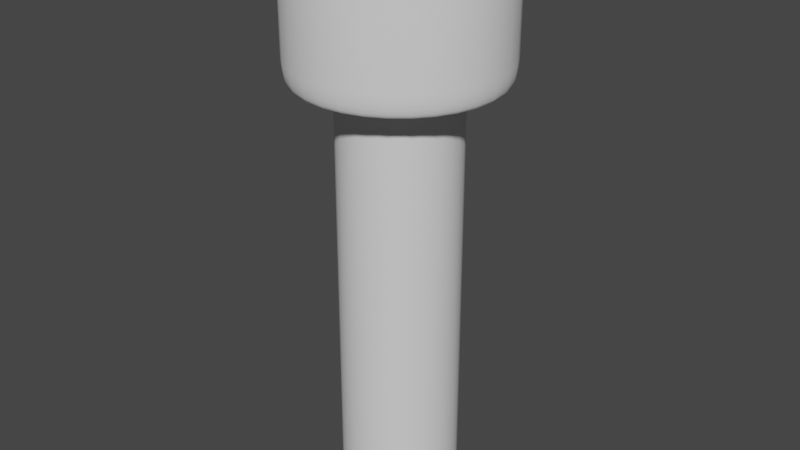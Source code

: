 # Source: Handheld_Electric_Fan.blend  (saved by Blender 3.2.14; exported with 4.5.12 LTS)
import bpy
from mathutils import Matrix  # noqa: F401  (used for matrix-valued properties, if any)

bpy.ops.wm.read_factory_settings(use_empty=True)
scene = bpy.context.scene
scene.name = 'Scene'

# ---- collections
col_collection = bpy.data.collections.new('Collection'); scene.collection.children.link(col_collection)

# ---- world
world_world = bpy.data.worlds.new('World'); scene.world = world_world
world_world.use_nodes = True; world_world.node_tree.nodes.clear()
_N = world_world.node_tree.nodes; _L = world_world.node_tree.links
n0 = _N.new('ShaderNodeOutputWorld'); n0.name = 'World Output'; n0.location = (300, 300)
n1 = _N.new('ShaderNodeBackground'); n1.name = 'Background'; n1.location = (10, 300)
n1.inputs[0].default_value = (0.05088, 0.05088, 0.05088, 1.0)
_L.new(n1.outputs[0], n0.inputs[0])
n0.is_active_output = True
world_world.color = (0.05088, 0.05088, 0.05088)
world_world.use_sun_shadow = False
world_world.sun_shadow_jitter_overblur = 0.0

# ---- meshes
me_cylinder = bpy.data.meshes.new('Cylinder')
me_cylinder.from_pydata([(0.0, 1.0, -1.0), (-6.042e-09, 1.411, 1.0), (0.1951, 0.9808, -1.0), (0.2752, 1.383, 1.0), (0.3827, 0.9239, -1.0), (0.5398, 1.303, 1.0), (0.5556, 0.8315, -1.0), (0.7837, 1.173, 1.0), (0.7071, 0.7071, -1.0), (0.9974, 0.9974, 1.0), (0.8315, 0.5556, -1.0), (1.173, 0.7837, 1.0), (0.9239, 0.3827, -1.0), (1.303, 0.5398, 1.0), (0.9808, 0.1951, -1.0), (1.383, 0.2752, 1.0), (1.0, -4.371e-08, -1.0), (1.411, -5.108e-08, 1.0), (0.9808, -0.1951, -1.0), (1.383, -0.2752, 1.0), (0.9239, -0.3827, -1.0), (1.303, -0.5398, 1.0), (0.8315, -0.5556, -1.0), (1.173, -0.7837, 1.0), (0.7071, -0.7071, -1.0), (0.9974, -0.9974, 1.0), (0.5556, -0.8315, -1.0), (0.7837, -1.173, 1.0), (0.3827, -0.9239, -1.0), (0.5398, -1.303, 1.0), (0.1951, -0.9808, -1.0), (0.2752, -1.383, 1.0), (-8.742e-08, -1.0, -1.0), (-1.294e-07, -1.411, 1.0), (-0.1951, -0.9808, -1.0), (-0.2752, -1.383, 1.0), (-0.3827, -0.9239, -1.0), (-0.5398, -1.303, 1.0), (-0.5556, -0.8315, -1.0), (-0.7837, -1.173, 1.0), (-0.7071, -0.7071, -1.0), (-0.9974, -0.9974, 1.0), (-0.8315, -0.5556, -1.0), (-1.173, -0.7837, 1.0), (-0.9239, -0.3827, -1.0), (-1.303, -0.5398, 1.0), (-0.9808, -0.1951, -1.0), (-1.383, -0.2752, 1.0), (-1.0, 1.192e-08, -1.0), (-1.411, 2.74e-08, 1.0), (-0.9808, 0.1951, -1.0), (-1.383, 0.2752, 1.0), (-0.9239, 0.3827, -1.0), (-1.303, 0.5398, 1.0), (-0.8315, 0.5556, -1.0), (-1.173, 0.7837, 1.0), (-0.7071, 0.7071, -1.0), (-0.9974, 0.9974, 1.0), (-0.5556, 0.8315, -1.0), (-0.7837, 1.173, 1.0), (-0.3827, 0.9239, -1.0), (-0.5398, 1.303, 1.0), (-0.1951, 0.9808, -1.0), (-0.2752, 1.383, 1.0), (0.0, 1.0, 0.945), (0.1951, 0.9808, 0.945), (0.3827, 0.9239, 0.945), (0.5556, 0.8315, 0.945), (0.7071, 0.7071, 0.945), (0.8315, 0.5556, 0.945), (0.9239, 0.3827, 0.945), (0.9808, 0.1951, 0.945), (1.0, -4.371e-08, 0.945), (0.9808, -0.1951, 0.945), (0.9239, -0.3827, 0.945), (0.8315, -0.5556, 0.945), (0.7071, -0.7071, 0.945), (0.5556, -0.8315, 0.945), (0.3827, -0.9239, 0.945), (0.1951, -0.9808, 0.945), (-8.742e-08, -1.0, 0.945), (-0.1951, -0.9808, 0.945), (-0.3827, -0.9239, 0.945), (-0.5556, -0.8315, 0.945), (-0.7071, -0.7071, 0.945), (-0.8315, -0.5556, 0.945), (-0.9239, -0.3827, 0.945), (-0.9808, -0.1951, 0.945), (-1.0, 1.192e-08, 0.945), (-0.9808, 0.1951, 0.945), (-0.9239, 0.3827, 0.945), (-0.8315, 0.5556, 0.945), (-0.7071, 0.7071, 0.945), (-0.5556, 0.8315, 0.945), (-0.3827, 0.9239, 0.945), (-0.1951, 0.9808, 0.945), (-1.127e-07, 1.749, 1.0), (0.3411, 1.715, 1.0), (0.6691, 1.615, 1.0), (0.9714, 1.454, 1.0), (1.236, 1.236, 1.0), (1.454, 0.9714, 1.0), (1.615, 0.6691, 1.0), (1.715, 0.3411, 1.0), (1.749, -1.091e-07, 1.0), (1.715, -0.3411, 1.0), (1.615, -0.6691, 1.0), (1.454, -0.9714, 1.0), (1.236, -1.236, 1.0), (0.9714, -1.454, 1.0), (0.6691, -1.615, 1.0), (0.3411, -1.715, 1.0), (-3.189e-07, -1.749, 1.0), (-0.3411, -1.715, 1.0), (-0.6691, -1.615, 1.0), (-0.9714, -1.454, 1.0), (-1.236, -1.236, 1.0), (-1.454, -0.9714, 1.0), (-1.615, -0.6691, 1.0), (-1.715, -0.3411, 1.0), (-1.749, -6.038e-09, 1.0), (-1.715, 0.3411, 1.0), (-1.615, 0.6691, 1.0), (-1.454, 0.9714, 1.0), (-1.236, 1.236, 1.0), (-0.9714, 1.454, 1.0), (-0.6691, 1.615, 1.0), (-0.3411, 1.715, 1.0), (-1.127e-07, 1.749, 1.648), (0.3411, 1.715, 1.648), (0.6691, 1.615, 1.648), (0.9714, 1.454, 1.648), (1.236, 1.236, 1.648), (1.454, 0.9714, 1.648), (1.615, 0.6691, 1.648), (1.715, 0.3411, 1.648), (1.749, -1.091e-07, 1.648), (1.715, -0.3411, 1.648), (1.615, -0.6691, 1.648), (1.454, -0.9714, 1.648), (1.236, -1.236, 1.648), (0.9714, -1.454, 1.648), (0.6691, -1.615, 1.648), (0.3411, -1.715, 1.648), (-3.189e-07, -1.749, 1.648), (-0.3411, -1.715, 1.648), (-0.6691, -1.615, 1.648), (-0.9714, -1.454, 1.648), (-1.236, -1.236, 1.648), (-1.454, -0.9714, 1.648), (-1.615, -0.6691, 1.648), (-1.715, -0.3411, 1.648), (-1.749, -6.038e-09, 1.648), (-1.715, 0.3411, 1.648), (-1.615, 0.6691, 1.648), (-1.454, 0.9714, 1.648), (-1.236, 1.236, 1.648), (-0.9714, 1.454, 1.648), (-0.6691, 1.615, 1.648), (-0.3411, 1.715, 1.648), (-2.401e-07, 0.6312, 1.495), (0.1231, 0.6191, 1.495), (0.2416, 0.5832, 1.495), (0.3507, 0.5248, 1.495), (0.4463, 0.4463, 1.495), (0.5248, 0.3507, 1.495), (0.5832, 0.2416, 1.495), (0.6191, 0.1231, 1.495), (0.6312, -9.727e-08, 1.495), (0.6191, -0.1231, 1.495), (0.5832, -0.2416, 1.495), (0.5248, -0.3507, 1.495), (0.4463, -0.4463, 1.495), (0.3507, -0.5248, 1.495), (0.2416, -0.5832, 1.495), (0.1231, -0.6191, 1.495), (-3.18e-07, -0.6312, 1.495), (-0.1231, -0.6191, 1.495), (-0.2416, -0.5832, 1.495), (-0.3507, -0.5248, 1.495), (-0.4463, -0.4463, 1.495), (-0.5248, -0.3507, 1.495), (-0.5832, -0.2416, 1.495), (-0.6191, -0.1231, 1.495), (-0.6312, -5.799e-08, 1.495), (-0.6191, 0.1231, 1.495), (-0.5832, 0.2416, 1.495), (-0.5248, 0.3507, 1.495), (-0.4463, 0.4463, 1.495), (-0.3507, 0.5248, 1.495), (-0.2416, 0.5832, 1.495), (-0.1231, 0.6191, 1.495), (0.2463, 1.238, 1.495), (-2.429e-07, 1.263, 1.495), (0.4832, 1.167, 1.495), (0.7015, 1.05, 1.495), (0.8929, 0.8929, 1.495), (1.05, 0.7015, 1.495), (1.167, 0.4832, 1.495), (1.238, 0.2463, 1.495), (1.263, -1.101e-07, 1.495), (1.238, -0.2463, 1.495), (1.167, -0.4832, 1.495), (1.05, -0.7015, 1.495), (0.8929, -0.8929, 1.495), (0.7015, -1.05, 1.495), (0.4832, -1.167, 1.495), (0.2463, -1.238, 1.495), (-3.918e-07, -1.263, 1.495), (-0.2463, -1.238, 1.495), (-0.4832, -1.167, 1.495), (-0.7015, -1.05, 1.495), (-0.8929, -0.8929, 1.495), (-1.05, -0.7015, 1.495), (-1.167, -0.4832, 1.495), (-1.238, -0.2463, 1.495), (-1.263, -3.566e-08, 1.495), (-1.238, 0.2463, 1.495), (-1.167, 0.4832, 1.495), (-1.05, 0.7015, 1.495), (-0.8929, 0.8929, 1.495), (-0.7015, 1.05, 1.495), (-0.4832, 1.167, 1.495), (-0.2463, 1.238, 1.495)], [], [(64, 1, 3, 65), (65, 3, 5, 66), (66, 5, 7, 67), (67, 7, 9, 68), (68, 9, 11, 69), (69, 11, 13, 70), (70, 13, 15, 71), (71, 15, 17, 72), (72, 17, 19, 73), (73, 19, 21, 74), (74, 21, 23, 75), (75, 23, 25, 76), (76, 25, 27, 77), (77, 27, 29, 78), (78, 29, 31, 79), (79, 31, 33, 80), (80, 33, 35, 81), (81, 35, 37, 82), (82, 37, 39, 83), (83, 39, 41, 84), (84, 41, 43, 85), (85, 43, 45, 86), (86, 45, 47, 87), (87, 47, 49, 88), (88, 49, 51, 89), (89, 51, 53, 90), (90, 53, 55, 91), (91, 55, 57, 92), (92, 57, 59, 93), (93, 59, 61, 94), (62, 95, 64, 0), (94, 61, 63, 95), (95, 63, 1, 64), (0, 2, 4, 6, 8, 10, 12, 14, 16, 18, 20, 22, 24, 26, 28, 30, 32, 34, 36, 38, 40, 42, 44, 46, 48, 50, 52, 54, 56, 58, 60, 62), (60, 94, 95, 62), (58, 93, 94, 60), (56, 92, 93, 58), (54, 91, 92, 56), (52, 90, 91, 54), (50, 89, 90, 52), (48, 88, 89, 50), (46, 87, 88, 48), (44, 86, 87, 46), (42, 85, 86, 44), (40, 84, 85, 42), (38, 83, 84, 40), (36, 82, 83, 38), (34, 81, 82, 36), (32, 80, 81, 34), (30, 79, 80, 32), (28, 78, 79, 30), (26, 77, 78, 28), (24, 76, 77, 26), (22, 75, 76, 24), (20, 74, 75, 22), (18, 73, 74, 20), (16, 72, 73, 18), (14, 71, 72, 16), (12, 70, 71, 14), (10, 69, 70, 12), (8, 68, 69, 10), (6, 67, 68, 8), (4, 66, 67, 6), (2, 65, 66, 4), (0, 64, 65, 2), (39, 37, 114, 115), (57, 55, 123, 124), (13, 11, 101, 102), (31, 29, 110, 111), (49, 47, 119, 120), (5, 3, 97, 98), (23, 21, 106, 107), (41, 39, 115, 116), (59, 57, 124, 125), (15, 13, 102, 103), (33, 31, 111, 112), (51, 49, 120, 121), (7, 5, 98, 99), (25, 23, 107, 108), (43, 41, 116, 117), (61, 59, 125, 126), (17, 15, 103, 104), (35, 33, 112, 113), (53, 51, 121, 122), (9, 7, 99, 100), (27, 25, 108, 109), (45, 43, 117, 118), (63, 61, 126, 127), (19, 17, 104, 105), (37, 35, 113, 114), (55, 53, 122, 123), (11, 9, 100, 101), (29, 27, 109, 110), (47, 45, 118, 119), (3, 1, 96, 97), (1, 63, 127, 96), (21, 19, 105, 106), (119, 118, 150, 151), (106, 105, 137, 138), (120, 119, 151, 152), (107, 106, 138, 139), (121, 120, 152, 153), (108, 107, 139, 140), (122, 121, 153, 154), (109, 108, 140, 141), (123, 122, 154, 155), (110, 109, 141, 142), (97, 96, 128, 129), (124, 123, 155, 156), (111, 110, 142, 143), (98, 97, 129, 130), (125, 124, 156, 157), (112, 111, 143, 144), (99, 98, 130, 131), (126, 125, 157, 158), (113, 112, 144, 145), (100, 99, 131, 132), (127, 126, 158, 159), (114, 113, 145, 146), (101, 100, 132, 133), (96, 127, 159, 128), (115, 114, 146, 147), (102, 101, 133, 134), (116, 115, 147, 148), (103, 102, 134, 135), (117, 116, 148, 149), (104, 103, 135, 136), (118, 117, 149, 150), (105, 104, 136, 137), (148, 147, 211, 212), (135, 134, 198, 199), (149, 148, 212, 213), (136, 135, 199, 200), (150, 149, 213, 214), (137, 136, 200, 201), (151, 150, 214, 215), (138, 137, 201, 202), (152, 151, 215, 216), (139, 138, 202, 203), (153, 152, 216, 217), (140, 139, 203, 204), (154, 153, 217, 218), (141, 140, 204, 205), (155, 154, 218, 219), (142, 141, 205, 206), (129, 128, 193, 192), (156, 155, 219, 220), (143, 142, 206, 207), (130, 129, 192, 194), (157, 156, 220, 221), (144, 143, 207, 208), (131, 130, 194, 195), (158, 157, 221, 222), (145, 144, 208, 209), (132, 131, 195, 196), (159, 158, 222, 223), (146, 145, 209, 210), (133, 132, 196, 197), (128, 159, 223, 193), (147, 146, 210, 211), (134, 133, 197, 198), (160, 161, 192, 193), (161, 162, 194, 192), (162, 163, 195, 194), (163, 164, 196, 195), (164, 165, 197, 196), (165, 166, 198, 197), (166, 167, 199, 198), (167, 168, 200, 199), (168, 169, 201, 200), (169, 170, 202, 201), (170, 171, 203, 202), (171, 172, 204, 203), (172, 173, 205, 204), (173, 174, 206, 205), (174, 175, 207, 206), (175, 176, 208, 207), (176, 177, 209, 208), (177, 178, 210, 209), (178, 179, 211, 210), (179, 180, 212, 211), (180, 181, 213, 212), (181, 182, 214, 213), (182, 183, 215, 214), (183, 184, 216, 215), (184, 185, 217, 216), (185, 186, 218, 217), (186, 187, 219, 218), (187, 188, 220, 219), (188, 189, 221, 220), (189, 190, 222, 221), (190, 191, 223, 222), (191, 160, 193, 223)])
me_cylinder.polygons.foreach_set('use_smooth', [True] * 193)
_uv = me_cylinder.uv_layers.new(name='UVMap')
_uv.uv.foreach_set('vector', [1.0, 0.9862, 1.0, 1.0, 0.9688, 1.0, 0.9688, 0.9862, 0.9688, 0.9862, 0.9688, 1.0, 0.9375, 1.0, 0.9375, 0.9862, 0.9375, 0.9862, 0.9375, 1.0, 0.9062, 1.0, 0.9062, 0.9862, 0.9062, 0.9862, 0.9062, 1.0, 0.875, 1.0, 0.875, 0.9862, 0.875, 0.9862, 0.875, 1.0, 0.8438, 1.0, 0.8438, 0.9862, 0.8438, 0.9862, 0.8438, 1.0, 0.8125, 1.0, 0.8125, 0.9862, 0.8125, 0.9862, 0.8125, 1.0, 0.7812, 1.0, 0.7812, 0.9862, 0.7812, 0.9862, 0.7812, 1.0, 0.75, 1.0, 0.75, 0.9862, 0.75, 0.9862, 0.75, 1.0, 0.7188, 1.0, 0.7188, 0.9862, 0.7188, 0.9862, 0.7188, 1.0, 0.6875, 1.0, 0.6875, 0.9862, 0.6875, 0.9862, 0.6875, 1.0, 0.6562, 1.0, 0.6562, 0.9862, 0.6562, 0.9862, 0.6562, 1.0, 0.625, 1.0, 0.625, 0.9862, 0.625, 0.9862, 0.625, 1.0, 0.5938, 1.0, 0.5938, 0.9862, 0.5938, 0.9862, 0.5938, 1.0, 0.5625, 1.0, 0.5625, 0.9862, 0.5625, 0.9862, 0.5625, 1.0, 0.5312, 1.0, 0.5312, 0.9862, 0.5312, 0.9862, 0.5312, 1.0, 0.5, 1.0, 0.5, 0.9862, 0.5, 0.9862, 0.5, 1.0, 0.4688, 1.0, 0.4688, 0.9862, 0.4688, 0.9862, 0.4688, 1.0, 0.4375, 1.0, 0.4375, 0.9862, 0.4375, 0.9862, 0.4375, 1.0, 0.4062, 1.0, 0.4062, 0.9862, 0.4062, 0.9862, 0.4062, 1.0, 0.375, 1.0, 0.375, 0.9862, 0.375, 0.9862, 0.375, 1.0, 0.3438, 1.0, 0.3438, 0.9862, 0.3438, 0.9862, 0.3438, 1.0, 0.3125, 1.0, 0.3125, 0.9862, 0.3125, 0.9862, 0.3125, 1.0, 0.2812, 1.0, 0.2812, 0.9862, 0.2812, 0.9862, 0.2812, 1.0, 0.25, 1.0, 0.25, 0.9862, 0.25, 0.9862, 0.25, 1.0, 0.2188, 1.0, 0.2188, 0.9862, 0.2188, 0.9862, 0.2188, 1.0, 0.1875, 1.0, 0.1875, 0.9862, 0.1875, 0.9862, 0.1875, 1.0, 0.1562, 1.0, 0.1562, 0.9862, 0.1562, 0.9862, 0.1562, 1.0, 0.125, 1.0, 0.125, 0.9862, 0.125, 0.9862, 0.125, 1.0, 0.09375, 1.0, 0.09375, 0.9862, 0.09375, 0.9862, 0.09375, 1.0, 0.0625, 1.0, 0.0625, 0.9862, 0.03125, 0.5, 0.03125, 0.9862, 0.0, 0.9862, 0.0, 0.5, 0.0625, 0.9862, 0.0625, 1.0, 0.03125, 1.0, 0.03125, 0.9862, 0.03125, 0.9862, 0.03125, 1.0, 0.0, 1.0, 0.0, 0.9862, 0.75, 0.49, 0.7968, 0.4854, 0.8418, 0.4717, 0.8833, 0.4496, 0.9197, 0.4197, 0.9496, 0.3833, 0.9717, 0.3418, 0.9854, 0.2968, 0.99, 0.25, 0.9854, 0.2032, 0.9717, 0.1582, 0.9496, 0.1167, 0.9197, 0.08029, 0.8833, 0.05045, 0.8418, 0.02827, 0.7968, 0.01461, 0.75, 0.01, 0.7032, 0.01461, 0.6582, 0.02827, 0.6167, 0.05045, 0.5803, 0.08029, 0.5504, 0.1167, 0.5283, 0.1582, 0.5146, 0.2032, 0.51, 0.25, 0.5146, 0.2968, 0.5283, 0.3418, 0.5504, 0.3833, 0.5803, 0.4197, 0.6167, 0.4496, 0.6582, 0.4717, 0.7032, 0.4854, 0.0625, 0.5, 0.0625, 0.9862, 0.03125, 0.9862, 0.03125, 0.5, 0.09375, 0.5, 0.09375, 0.9862, 0.0625, 0.9862, 0.0625, 0.5, 0.125, 0.5, 0.125, 0.9862, 0.09375, 0.9862, 0.09375, 0.5, 0.1562, 0.5, 0.1562, 0.9862, 0.125, 0.9862, 0.125, 0.5, 0.1875, 0.5, 0.1875, 0.9862, 0.1562, 0.9862, 0.1562, 0.5, 0.2188, 0.5, 0.2188, 0.9862, 0.1875, 0.9862, 0.1875, 0.5, 0.25, 0.5, 0.25, 0.9862, 0.2188, 0.9862, 0.2188, 0.5, 0.2812, 0.5, 0.2812, 0.9862, 0.25, 0.9862, 0.25, 0.5, 0.3125, 0.5, 0.3125, 0.9862, 0.2812, 0.9862, 0.2812, 0.5, 0.3438, 0.5, 0.3438, 0.9862, 0.3125, 0.9862, 0.3125, 0.5, 0.375, 0.5, 0.375, 0.9862, 0.3438, 0.9862, 0.3438, 0.5, 0.4062, 0.5, 0.4062, 0.9862, 0.375, 0.9862, 0.375, 0.5, 0.4375, 0.5, 0.4375, 0.9862, 0.4062, 0.9862, 0.4062, 0.5, 0.4688, 0.5, 0.4688, 0.9862, 0.4375, 0.9862, 0.4375, 0.5, 0.5, 0.5, 0.5, 0.9862, 0.4688, 0.9862, 0.4688, 0.5, 0.5312, 0.5, 0.5312, 0.9862, 0.5, 0.9862, 0.5, 0.5, 0.5625, 0.5, 0.5625, 0.9862, 0.5312, 0.9862, 0.5312, 0.5, 0.5938, 0.5, 0.5938, 0.9862, 0.5625, 0.9862, 0.5625, 0.5, 0.625, 0.5, 0.625, 0.9862, 0.5938, 0.9862, 0.5938, 0.5, 0.6562, 0.5, 0.6562, 0.9862, 0.625, 0.9862, 0.625, 0.5, 0.6875, 0.5, 0.6875, 0.9862, 0.6562, 0.9862, 0.6562, 0.5, 0.7188, 0.5, 0.7188, 0.9862, 0.6875, 0.9862, 0.6875, 0.5, 0.75, 0.5, 0.75, 0.9862, 0.7188, 0.9862, 0.7188, 0.5, 0.7812, 0.5, 0.7812, 0.9862, 0.75, 0.9862, 0.75, 0.5, 0.8125, 0.5, 0.8125, 0.9862, 0.7812, 0.9862, 0.7812, 0.5, 0.8438, 0.5, 0.8438, 0.9862, 0.8125, 0.9862, 0.8125, 0.5, 0.875, 0.5, 0.875, 0.9862, 0.8438, 0.9862, 0.8438, 0.5, 0.9062, 0.5, 0.9062, 0.9862, 0.875, 0.9862, 0.875, 0.5, 0.9375, 0.5, 0.9375, 0.9862, 0.9062, 0.9862, 0.9062, 0.5, 0.9688, 0.5, 0.9688, 0.9862, 0.9375, 0.9862, 0.9375, 0.5, 1.0, 0.5, 1.0, 0.9862, 0.9688, 0.9862, 0.9688, 0.5, 0.4062, 1.0, 0.4375, 1.0, 0.4375, 1.0, 0.4062, 1.0, 0.125, 1.0, 0.1562, 1.0, 0.1562, 1.0, 0.125, 1.0, 0.8125, 1.0, 0.8438, 1.0, 0.8438, 1.0, 0.8125, 1.0, 0.5312, 1.0, 0.5625, 1.0, 0.5625, 1.0, 0.5312, 1.0, 0.25, 1.0, 0.2812, 1.0, 0.2812, 1.0, 0.25, 1.0, 0.9375, 1.0, 0.9688, 1.0, 0.9688, 1.0, 0.9375, 1.0, 0.6562, 1.0, 0.6875, 1.0, 0.6875, 1.0, 0.6562, 1.0, 0.375, 1.0, 0.4062, 1.0, 0.4062, 1.0, 0.375, 1.0, 0.09375, 1.0, 0.125, 1.0, 0.125, 1.0, 0.09375, 1.0, 0.7812, 1.0, 0.8125, 1.0, 0.8125, 1.0, 0.7812, 1.0, 0.5, 1.0, 0.5312, 1.0, 0.5312, 1.0, 0.5, 1.0, 0.2188, 1.0, 0.25, 1.0, 0.25, 1.0, 0.2188, 1.0, 0.9062, 1.0, 0.9375, 1.0, 0.9375, 1.0, 0.9062, 1.0, 0.625, 1.0, 0.6562, 1.0, 0.6562, 1.0, 0.625, 1.0, 0.3438, 1.0, 0.375, 1.0, 0.375, 1.0, 0.3438, 1.0, 0.0625, 1.0, 0.09375, 1.0, 0.09375, 1.0, 0.0625, 1.0, 0.75, 1.0, 0.7812, 1.0, 0.7812, 1.0, 0.75, 1.0, 0.4688, 1.0, 0.5, 1.0, 0.5, 1.0, 0.4688, 1.0, 0.1875, 1.0, 0.2188, 1.0, 0.2188, 1.0, 0.1875, 1.0, 0.875, 1.0, 0.9062, 1.0, 0.9062, 1.0, 0.875, 1.0, 0.5938, 1.0, 0.625, 1.0, 0.625, 1.0, 0.5938, 1.0, 0.3125, 1.0, 0.3438, 1.0, 0.3438, 1.0, 0.3125, 1.0, 0.03125, 1.0, 0.0625, 1.0, 0.0625, 1.0, 0.03125, 1.0, 0.7188, 1.0, 0.75, 1.0, 0.75, 1.0, 0.7188, 1.0, 0.4375, 1.0, 0.4688, 1.0, 0.4688, 1.0, 0.4375, 1.0, 0.1562, 1.0, 0.1875, 1.0, 0.1875, 1.0, 0.1562, 1.0, 0.8438, 1.0, 0.875, 1.0, 0.875, 1.0, 0.8438, 1.0, 0.5625, 1.0, 0.5938, 1.0, 0.5938, 1.0, 0.5625, 1.0, 0.2812, 1.0, 0.3125, 1.0, 0.3125, 1.0, 0.2812, 1.0, 0.9688, 1.0, 1.0, 1.0, 1.0, 1.0, 0.9688, 1.0, 0.0, 1.0, 0.03125, 1.0, 0.03125, 1.0, 0.0, 1.0, 0.6875, 1.0, 0.7188, 1.0, 0.7188, 1.0, 0.6875, 1.0, 0.2812, 1.0, 0.3125, 1.0, 0.3125, 1.0, 0.2812, 1.0, 0.6875, 1.0, 0.7188, 1.0, 0.7188, 1.0, 0.6875, 1.0, 0.25, 1.0, 0.2812, 1.0, 0.2812, 1.0, 0.25, 1.0, 0.6562, 1.0, 0.6875, 1.0, 0.6875, 1.0, 0.6562, 1.0, 0.2188, 1.0, 0.25, 1.0, 0.25, 1.0, 0.2188, 1.0, 0.625, 1.0, 0.6562, 1.0, 0.6562, 1.0, 0.625, 1.0, 0.1875, 1.0, 0.2188, 1.0, 0.2188, 1.0, 0.1875, 1.0, 0.5938, 1.0, 0.625, 1.0, 0.625, 1.0, 0.5938, 1.0, 0.1562, 1.0, 0.1875, 1.0, 0.1875, 1.0, 0.1562, 1.0, 0.5625, 1.0, 0.5938, 1.0, 0.5938, 1.0, 0.5625, 1.0, 0.9688, 1.0, 1.0, 1.0, 1.0, 1.0, 0.9688, 1.0, 0.125, 1.0, 0.1562, 1.0, 0.1562, 1.0, 0.125, 1.0, 0.5312, 1.0, 0.5625, 1.0, 0.5625, 1.0, 0.5312, 1.0, 0.9375, 1.0, 0.9688, 1.0, 0.9688, 1.0, 0.9375, 1.0, 0.09375, 1.0, 0.125, 1.0, 0.125, 1.0, 0.09375, 1.0, 0.5, 1.0, 0.5312, 1.0, 0.5312, 1.0, 0.5, 1.0, 0.9062, 1.0, 0.9375, 1.0, 0.9375, 1.0, 0.9062, 1.0, 0.0625, 1.0, 0.09375, 1.0, 0.09375, 1.0, 0.0625, 1.0, 0.4688, 1.0, 0.5, 1.0, 0.5, 1.0, 0.4688, 1.0, 0.875, 1.0, 0.9062, 1.0, 0.9062, 1.0, 0.875, 1.0, 0.03125, 1.0, 0.0625, 1.0, 0.0625, 1.0, 0.03125, 1.0, 0.4375, 1.0, 0.4688, 1.0, 0.4688, 1.0, 0.4375, 1.0, 0.8438, 1.0, 0.875, 1.0, 0.875, 1.0, 0.8438, 1.0, 0.0, 1.0, 0.03125, 1.0, 0.03125, 1.0, 0.0, 1.0, 0.4062, 1.0, 0.4375, 1.0, 0.4375, 1.0, 0.4062, 1.0, 0.8125, 1.0, 0.8438, 1.0, 0.8438, 1.0, 0.8125, 1.0, 0.375, 1.0, 0.4062, 1.0, 0.4062, 1.0, 0.375, 1.0, 0.7812, 1.0, 0.8125, 1.0, 0.8125, 1.0, 0.7812, 1.0, 0.3438, 1.0, 0.375, 1.0, 0.375, 1.0, 0.3438, 1.0, 0.75, 1.0, 0.7812, 1.0, 0.7812, 1.0, 0.75, 1.0, 0.3125, 1.0, 0.3438, 1.0, 0.3438, 1.0, 0.3125, 1.0, 0.7188, 1.0, 0.75, 1.0, 0.75, 1.0, 0.7188, 1.0, 0.375, 1.0, 0.4062, 1.0, 0.4062, 1.0, 0.375, 1.0, 0.7812, 1.0, 0.8125, 1.0, 0.8125, 1.0, 0.7812, 1.0, 0.3438, 1.0, 0.375, 1.0, 0.375, 1.0, 0.3438, 1.0, 0.75, 1.0, 0.7812, 1.0, 0.7812, 1.0, 0.75, 1.0, 0.3125, 1.0, 0.3438, 1.0, 0.3438, 1.0, 0.3125, 1.0, 0.7188, 1.0, 0.75, 1.0, 0.75, 1.0, 0.7188, 1.0, 0.2812, 1.0, 0.3125, 1.0, 0.3125, 1.0, 0.2812, 1.0, 0.6875, 1.0, 0.7188, 1.0, 0.7188, 1.0, 0.6875, 1.0, 0.25, 1.0, 0.2812, 1.0, 0.2812, 1.0, 0.25, 1.0, 0.6562, 1.0, 0.6875, 1.0, 0.6875, 1.0, 0.6562, 1.0, 0.2188, 1.0, 0.25, 1.0, 0.25, 1.0, 0.2188, 1.0, 0.625, 1.0, 0.6562, 1.0, 0.6562, 1.0, 0.625, 1.0, 0.1875, 1.0, 0.2188, 1.0, 0.2188, 1.0, 0.1875, 1.0, 0.5938, 1.0, 0.625, 1.0, 0.625, 1.0, 0.5938, 1.0, 0.1562, 1.0, 0.1875, 1.0, 0.1875, 1.0, 0.1562, 1.0, 0.5625, 1.0, 0.5938, 1.0, 0.5938, 1.0, 0.5625, 1.0, 0.9688, 1.0, 1.0, 1.0, 1.0, 1.0, 0.9688, 1.0, 0.125, 1.0, 0.1562, 1.0, 0.1562, 1.0, 0.125, 1.0, 0.5312, 1.0, 0.5625, 1.0, 0.5625, 1.0, 0.5312, 1.0, 0.9375, 1.0, 0.9688, 1.0, 0.9688, 1.0, 0.9375, 1.0, 0.09375, 1.0, 0.125, 1.0, 0.125, 1.0, 0.09375, 1.0, 0.5, 1.0, 0.5312, 1.0, 0.5312, 1.0, 0.5, 1.0, 0.9062, 1.0, 0.9375, 1.0, 0.9375, 1.0, 0.9062, 1.0, 0.0625, 1.0, 0.09375, 1.0, 0.09375, 1.0, 0.0625, 1.0, 0.4688, 1.0, 0.5, 1.0, 0.5, 1.0, 0.4688, 1.0, 0.875, 1.0, 0.9062, 1.0, 0.9062, 1.0, 0.875, 1.0, 0.03125, 1.0, 0.0625, 1.0, 0.0625, 1.0, 0.03125, 1.0, 0.4375, 1.0, 0.4688, 1.0, 0.4688, 1.0, 0.4375, 1.0, 0.8438, 1.0, 0.875, 1.0, 0.875, 1.0, 0.8438, 1.0, 0.0, 1.0, 0.03125, 1.0, 0.03125, 1.0, 0.0, 1.0, 0.4062, 1.0, 0.4375, 1.0, 0.4375, 1.0, 0.4062, 1.0, 0.8125, 1.0, 0.8438, 1.0, 0.8438, 1.0, 0.8125, 1.0, 0.1699, 1.0, 0.7989, 1.0, 0.9688, 1.0, 0.0, 1.0, 0.7989, 1.0, 0.8903, 1.0, 0.9375, 1.0, 0.9688, 1.0, 0.8903, 1.0, 0.8734, 1.0, 0.9062, 1.0, 0.9375, 1.0, 0.8734, 1.0, 0.8487, 1.0, 0.875, 1.0, 0.9062, 1.0, 0.8487, 1.0, 0.8218, 1.0, 0.8438, 1.0, 0.875, 1.0, 0.8218, 1.0, 0.7939, 1.0, 0.8125, 1.0, 0.8438, 1.0, 0.7939, 1.0, 0.7653, 1.0, 0.7812, 1.0, 0.8125, 1.0, 0.7653, 1.0, 0.7364, 1.0, 0.75, 1.0, 0.7812, 1.0, 0.7364, 1.0, 0.7071, 1.0, 0.7188, 1.0, 0.75, 1.0, 0.7071, 1.0, 0.6777, 1.0, 0.6875, 1.0, 0.7188, 1.0, 0.6777, 1.0, 0.6482, 1.0, 0.6562, 1.0, 0.6875, 1.0, 0.6482, 1.0, 0.6185, 1.0, 0.625, 1.0, 0.6562, 1.0, 0.6185, 1.0, 0.5888, 1.0, 0.5938, 1.0, 0.625, 1.0, 0.5888, 1.0, 0.559, 1.0, 0.5625, 1.0, 0.5938, 1.0, 0.559, 1.0, 0.5292, 1.0, 0.5312, 1.0, 0.5625, 1.0, 0.5292, 1.0, 0.4993, 1.0, 0.5, 1.0, 0.5312, 1.0, 0.4993, 1.0, 0.4694, 1.0, 0.4688, 1.0, 0.5, 1.0, 0.4694, 1.0, 0.4396, 1.0, 0.4375, 1.0, 0.4688, 1.0, 0.4396, 1.0, 0.4098, 1.0, 0.4062, 1.0, 0.4375, 1.0, 0.4098, 1.0, 0.38, 1.0, 0.375, 1.0, 0.4062, 1.0, 0.38, 1.0, 0.3502, 1.0, 0.3438, 1.0, 0.375, 1.0, 0.3502, 1.0, 0.3206, 1.0, 0.3125, 1.0, 0.3438, 1.0, 0.3206, 1.0, 0.291, 1.0, 0.2812, 1.0, 0.3125, 1.0, 0.291, 1.0, 0.2616, 1.0, 0.25, 1.0, 0.2812, 1.0, 0.2616, 1.0, 0.2324, 1.0, 0.2188, 1.0, 0.25, 1.0, 0.2324, 1.0, 0.2034, 1.0, 0.1875, 1.0, 0.2188, 1.0, 0.2034, 1.0, 0.1749, 1.0, 0.1562, 1.0, 0.1875, 1.0, 0.1749, 1.0, 0.1469, 1.0, 0.125, 1.0, 0.1562, 1.0, 0.1469, 1.0, 0.12, 1.0, 0.09375, 1.0, 0.125, 1.0, 0.12, 1.0, 0.09537, 1.0, 0.0625, 1.0, 0.09375, 1.0, 0.09537, 1.0, 0.07844, 1.0, 0.03125, 1.0, 0.0625, 1.0, 0.07844, 1.0, 0.1699, 1.0, 0.0, 1.0, 0.03125, 1.0])
me_cylinder.update()
me_cube_001 = bpy.data.meshes.new('Cube.001')
me_cube_001.from_pydata([(-1.0, -1.0, -1.0), (-1.0, -1.0, 1.112), (-1.0, 1.0, -1.0), (-1.0, 1.0, 1.112), (1.0, -1.0, -1.0), (1.0, -1.0, 1.112), (1.0, 1.0, -1.0), (1.0, 1.0, 1.112), (-1.0, -1.0, -0.9634), (-1.0, 1.0, -0.9634), (1.0, 1.0, -0.9634), (1.0, -1.0, -0.9634), (-1.0, -1.0, 1.067), (-1.0, 1.0, 1.067), (1.0, 1.0, 1.067), (1.0, -1.0, 1.067)], [], [(12, 1, 3, 13), (13, 3, 7, 14), (14, 7, 5, 15), (15, 5, 1, 12), (2, 6, 4, 0), (7, 3, 1, 5), (4, 11, 8, 0), (6, 10, 11, 4), (2, 9, 10, 6), (0, 8, 9, 2), (11, 15, 12, 8), (10, 14, 15, 11), (9, 13, 14, 10), (8, 12, 13, 9)])
me_cube_001.polygons.foreach_set('use_smooth', [True] * 14)
_uv = me_cube_001.uv_layers.new(name='UVMap')
_uv.uv.foreach_set('vector', [0.6196, 0.0, 0.625, 0.0, 0.625, 0.25, 0.6196, 0.25, 0.6196, 0.25, 0.625, 0.25, 0.625, 0.5, 0.6196, 0.5, 0.6196, 0.5, 0.625, 0.5, 0.625, 0.75, 0.6196, 0.75, 0.6196, 0.75, 0.625, 0.75, 0.625, 1.0, 0.6196, 1.0, 0.125, 0.5, 0.375, 0.5, 0.375, 0.75, 0.125, 0.75, 0.625, 0.5, 0.875, 0.5, 0.875, 0.75, 0.625, 0.75, 0.375, 0.75, 0.3793, 0.75, 0.3793, 1.0, 0.375, 1.0, 0.375, 0.5, 0.3793, 0.5, 0.3793, 0.75, 0.375, 0.75, 0.375, 0.25, 0.3793, 0.25, 0.3793, 0.5, 0.375, 0.5, 0.375, 0.0, 0.3793, 0.0, 0.3793, 0.25, 0.375, 0.25, 0.3793, 0.75, 0.6196, 0.75, 0.6196, 1.0, 0.3793, 1.0, 0.3793, 0.5, 0.6196, 0.5, 0.6196, 0.75, 0.3793, 0.75, 0.3793, 0.25, 0.6196, 0.25, 0.6196, 0.5, 0.3793, 0.5, 0.3793, 0.0, 0.6196, 0.0, 0.6196, 0.25, 0.3793, 0.25])
me_cube_001.update()
me_cube_002 = bpy.data.meshes.new('Cube.002')
me_cube_002.from_pydata([(-1.0, -1.0, -1.0), (-1.0, -1.0, 1.112), (-1.0, 1.0, -1.0), (-1.0, 1.0, 1.112), (1.0, -1.0, -1.0), (1.0, -1.0, 1.112), (1.0, 1.0, -1.0), (1.0, 1.0, 1.112), (-1.0, -1.0, -0.9787), (-1.0, 1.0, -0.9787), (1.0, 1.0, -0.9787), (1.0, -1.0, -0.9787), (-1.0, -1.0, 1.041), (-1.0, 1.0, 1.041), (1.0, 1.0, 1.041), (1.0, -1.0, 1.041)], [], [(12, 1, 3, 13), (13, 3, 7, 14), (14, 7, 5, 15), (15, 5, 1, 12), (2, 6, 4, 0), (7, 3, 1, 5), (4, 11, 8, 0), (6, 10, 11, 4), (2, 9, 10, 6), (0, 8, 9, 2), (11, 15, 12, 8), (10, 14, 15, 11), (9, 13, 14, 10), (8, 12, 13, 9)])
me_cube_002.polygons.foreach_set('use_smooth', [True] * 14)
_uv = me_cube_002.uv_layers.new(name='UVMap')
_uv.uv.foreach_set('vector', [0.6166, 0.0, 0.625, 0.0, 0.625, 0.25, 0.6166, 0.25, 0.6166, 0.25, 0.625, 0.25, 0.625, 0.5, 0.6166, 0.5, 0.6166, 0.5, 0.625, 0.5, 0.625, 0.75, 0.6166, 0.75, 0.6166, 0.75, 0.625, 0.75, 0.625, 1.0, 0.6166, 1.0, 0.125, 0.5, 0.375, 0.5, 0.375, 0.75, 0.125, 0.75, 0.625, 0.5, 0.875, 0.5, 0.875, 0.75, 0.625, 0.75, 0.375, 0.75, 0.3775, 0.75, 0.3775, 1.0, 0.375, 1.0, 0.375, 0.5, 0.3775, 0.5, 0.3775, 0.75, 0.375, 0.75, 0.375, 0.25, 0.3775, 0.25, 0.3775, 0.5, 0.375, 0.5, 0.375, 0.0, 0.3775, 0.0, 0.3775, 0.25, 0.375, 0.25, 0.3775, 0.75, 0.6166, 0.75, 0.6166, 1.0, 0.3775, 1.0, 0.3775, 0.5, 0.6166, 0.5, 0.6166, 0.75, 0.3775, 0.75, 0.3775, 0.25, 0.6166, 0.25, 0.6166, 0.5, 0.3775, 0.5, 0.3775, 0.0, 0.6166, 0.0, 0.6166, 0.25, 0.3775, 0.25])
me_cube_002.update()
me_cube_004 = bpy.data.meshes.new('Cube.004')
me_cube_004.from_pydata([(-1.0, -1.0, -1.0), (-1.0, -1.0, 1.112), (-1.0, 1.0, -1.0), (-1.0, 1.0, 1.112), (1.0, -1.0, -1.0), (1.0, -1.0, 1.112), (1.0, 1.0, -1.0), (1.0, 1.0, 1.112), (-1.0, -1.0, -0.971), (-1.0, 1.0, -0.971), (1.0, 1.0, -0.971), (1.0, -1.0, -0.971), (-1.0, -1.0, 1.072), (-1.0, 1.0, 1.072), (1.0, 1.0, 1.072), (1.0, -1.0, 1.072)], [], [(12, 1, 3, 13), (13, 3, 7, 14), (14, 7, 5, 15), (15, 5, 1, 12), (2, 6, 4, 0), (7, 3, 1, 5), (4, 11, 8, 0), (6, 10, 11, 4), (2, 9, 10, 6), (0, 8, 9, 2), (11, 15, 12, 8), (10, 14, 15, 11), (9, 13, 14, 10), (8, 12, 13, 9)])
me_cube_004.polygons.foreach_set('use_smooth', [True] * 14)
_uv = me_cube_004.uv_layers.new(name='UVMap')
_uv.uv.foreach_set('vector', [0.6203, 0.0, 0.625, 0.0, 0.625, 0.25, 0.6203, 0.25, 0.6203, 0.25, 0.625, 0.25, 0.625, 0.5, 0.6203, 0.5, 0.6203, 0.5, 0.625, 0.5, 0.625, 0.75, 0.6203, 0.75, 0.6203, 0.75, 0.625, 0.75, 0.625, 1.0, 0.6203, 1.0, 0.125, 0.5, 0.375, 0.5, 0.375, 0.75, 0.125, 0.75, 0.625, 0.5, 0.875, 0.5, 0.875, 0.75, 0.625, 0.75, 0.375, 0.75, 0.3784, 0.75, 0.3784, 1.0, 0.375, 1.0, 0.375, 0.5, 0.3784, 0.5, 0.3784, 0.75, 0.375, 0.75, 0.375, 0.25, 0.3784, 0.25, 0.3784, 0.5, 0.375, 0.5, 0.375, 0.0, 0.3784, 0.0, 0.3784, 0.25, 0.375, 0.25, 0.3784, 0.75, 0.6203, 0.75, 0.6203, 1.0, 0.3784, 1.0, 0.3784, 0.5, 0.6203, 0.5, 0.6203, 0.75, 0.3784, 0.75, 0.3784, 0.25, 0.6203, 0.25, 0.6203, 0.5, 0.3784, 0.5, 0.3784, 0.0, 0.6203, 0.0, 0.6203, 0.25, 0.3784, 0.25])
me_cube_004.update()
me_cube_005 = bpy.data.meshes.new('Cube.005')
me_cube_005.from_pydata([(-1.0, -1.0, -1.0), (-1.0, -1.0, 1.112), (-1.0, 1.0, -1.0), (-1.0, 1.0, 1.112), (1.0, -1.0, -1.0), (1.0, -1.0, 1.112), (1.0, 1.0, -1.0), (1.0, 1.0, 1.112), (-1.0, -1.0, -0.9609), (-1.0, 1.0, -0.9609), (1.0, 1.0, -0.9609), (1.0, -1.0, -0.9609), (-1.0, -1.0, 1.097), (-1.0, 1.0, 1.097), (1.0, 1.0, 1.097), (1.0, -1.0, 1.097)], [], [(12, 1, 3, 13), (13, 3, 7, 14), (14, 7, 5, 15), (15, 5, 1, 12), (2, 6, 4, 0), (7, 3, 1, 5), (4, 11, 8, 0), (6, 10, 11, 4), (2, 9, 10, 6), (0, 8, 9, 2), (11, 15, 12, 8), (10, 14, 15, 11), (9, 13, 14, 10), (8, 12, 13, 9)])
me_cube_005.polygons.foreach_set('use_smooth', [True] * 14)
_uv = me_cube_005.uv_layers.new(name='UVMap')
_uv.uv.foreach_set('vector', [0.6233, 0.0, 0.625, 0.0, 0.625, 0.25, 0.6233, 0.25, 0.6233, 0.25, 0.625, 0.25, 0.625, 0.5, 0.6233, 0.5, 0.6233, 0.5, 0.625, 0.5, 0.625, 0.75, 0.6233, 0.75, 0.6233, 0.75, 0.625, 0.75, 0.625, 1.0, 0.6233, 1.0, 0.125, 0.5, 0.375, 0.5, 0.375, 0.75, 0.125, 0.75, 0.625, 0.5, 0.875, 0.5, 0.875, 0.75, 0.625, 0.75, 0.375, 0.75, 0.3796, 0.75, 0.3796, 1.0, 0.375, 1.0, 0.375, 0.5, 0.3796, 0.5, 0.3796, 0.75, 0.375, 0.75, 0.375, 0.25, 0.3796, 0.25, 0.3796, 0.5, 0.375, 0.5, 0.375, 0.0, 0.3796, 0.0, 0.3796, 0.25, 0.375, 0.25, 0.3796, 0.75, 0.6233, 0.75, 0.6233, 1.0, 0.3796, 1.0, 0.3796, 0.5, 0.6233, 0.5, 0.6233, 0.75, 0.3796, 0.75, 0.3796, 0.25, 0.6233, 0.25, 0.6233, 0.5, 0.3796, 0.5, 0.3796, 0.0, 0.6233, 0.0, 0.6233, 0.25, 0.3796, 0.25])
me_cube_005.update()
me_cylinder_001 = bpy.data.meshes.new('Cylinder.001')
me_cylinder_001.from_pydata([(0.0, 1.0, -0.8677), (0.0, 1.0, 1.0), (0.1951, 0.9808, -0.8677), (0.1951, 0.9808, 1.0), (0.3827, 0.9239, -0.8677), (0.3827, 0.9239, 1.0), (0.5556, 0.8315, -0.8677), (0.5556, 0.8315, 1.0), (0.7071, 0.7071, -0.8677), (0.7071, 0.7071, 1.0), (0.8315, 0.5556, -0.8677), (0.8315, 0.5556, 1.0), (0.9239, 0.3827, -0.8677), (0.9239, 0.3827, 1.0), (0.9808, 0.1951, -0.8677), (0.9808, 0.1951, 1.0), (1.0, -4.47e-08, -0.8677), (1.0, -4.371e-08, 1.0), (0.9808, -0.1951, -0.8677), (0.9808, -0.1951, 1.0), (0.9239, -0.3827, -0.8677), (0.9239, -0.3827, 1.0), (0.8315, -0.5556, -0.8677), (0.8315, -0.5556, 1.0), (0.7071, -0.7071, -0.8677), (0.7071, -0.7071, 1.0), (0.5556, -0.8315, -0.8677), (0.5556, -0.8315, 1.0), (0.3827, -0.9239, -0.8677), (0.3827, -0.9239, 1.0), (0.1951, -0.9808, -0.8677), (0.1951, -0.9808, 1.0), (-5.96e-08, -1.0, -0.8677), (-8.742e-08, -1.0, 1.0), (-0.1951, -0.9808, -0.8677), (-0.1951, -0.9808, 1.0), (-0.3827, -0.9239, -0.8677), (-0.3827, -0.9239, 1.0), (-0.5556, -0.8315, -0.8677), (-0.5556, -0.8315, 1.0), (-0.7071, -0.7071, -0.8677), (-0.7071, -0.7071, 1.0), (-0.8315, -0.5556, -0.8677), (-0.8315, -0.5556, 1.0), (-0.9239, -0.3827, -0.8677), (-0.9239, -0.3827, 1.0), (-0.9808, -0.1951, -0.8677), (-0.9808, -0.1951, 1.0), (-1.0, 1.49e-08, -0.8677), (-1.0, 1.192e-08, 1.0), (-0.9808, 0.1951, -0.8677), (-0.9808, 0.1951, 1.0), (-0.9239, 0.3827, -0.8677), (-0.9239, 0.3827, 1.0), (-0.8315, 0.5556, -0.8677), (-0.8315, 0.5556, 1.0), (-0.7071, 0.7071, -0.8677), (-0.7071, 0.7071, 1.0), (-0.5556, 0.8315, -0.8677), (-0.5556, 0.8315, 1.0), (-0.3827, 0.9239, -0.8677), (-0.3827, 0.9239, 1.0), (-0.1951, 0.9808, -0.8677), (-0.1951, 0.9808, 1.0), (0.0, 1.0, -0.6088), (0.1951, 0.9808, -0.6088), (0.3827, 0.9239, -0.6088), (0.5556, 0.8315, -0.6088), (0.7071, 0.7071, -0.6088), (0.8315, 0.5556, -0.6088), (0.9239, 0.3827, -0.6088), (0.9808, 0.1951, -0.6088), (1.0, -4.457e-08, -0.6088), (0.9808, -0.1951, -0.6088), (0.9239, -0.3827, -0.6088), (0.8315, -0.5556, -0.6088), (0.7071, -0.7071, -0.6088), (0.5556, -0.8315, -0.6088), (0.3827, -0.9239, -0.6088), (0.1951, -0.9808, -0.6088), (-6.346e-08, -1.0, -0.6088), (-0.1951, -0.9808, -0.6088), (-0.3827, -0.9239, -0.6088), (-0.5556, -0.8315, -0.6088), (-0.7071, -0.7071, -0.6088), (-0.8315, -0.5556, -0.6088), (-0.9239, -0.3827, -0.6088), (-0.9808, -0.1951, -0.6088), (-1.0, 1.449e-08, -0.6088), (-0.9808, 0.1951, -0.6088), (-0.9239, 0.3827, -0.6088), (-0.8315, 0.5556, -0.6088), (-0.7071, 0.7071, -0.6088), (-0.5556, 0.8315, -0.6088), (-0.3827, 0.9239, -0.6088), (-0.1951, 0.9808, -0.6088), (0.0, 1.0, 0.6782), (0.1951, 0.9808, 0.6782), (0.3827, 0.9239, 0.6782), (0.5556, 0.8315, 0.6782), (0.7071, 0.7071, 0.6782), (0.8315, 0.5556, 0.6782), (0.9239, 0.3827, 0.6782), (0.9808, 0.1951, 0.6782), (1.0, -4.388e-08, 0.6782), (0.9808, -0.1951, 0.6782), (0.9239, -0.3827, 0.6782), (0.8315, -0.5556, 0.6782), (0.7071, -0.7071, 0.6782), (0.5556, -0.8315, 0.6782), (0.3827, -0.9239, 0.6782), (0.1951, -0.9808, 0.6782), (-8.263e-08, -1.0, 0.6782), (-0.1951, -0.9808, 0.6782), (-0.3827, -0.9239, 0.6782), (-0.5556, -0.8315, 0.6782), (-0.7071, -0.7071, 0.6782), (-0.8315, -0.5556, 0.6782), (-0.9239, -0.3827, 0.6782), (-0.9808, -0.1951, 0.6782), (-1.0, 1.244e-08, 0.6782), (-0.9808, 0.1951, 0.6782), (-0.9239, 0.3827, 0.6782), (-0.8315, 0.5556, 0.6782), (-0.7071, 0.7071, 0.6782), (-0.5556, 0.8315, 0.6782), (-0.3827, 0.9239, 0.6782), (-0.1951, 0.9808, 0.6782)], [], [(96, 1, 3, 97), (97, 3, 5, 98), (98, 5, 7, 99), (99, 7, 9, 100), (100, 9, 11, 101), (101, 11, 13, 102), (102, 13, 15, 103), (103, 15, 17, 104), (104, 17, 19, 105), (105, 19, 21, 106), (106, 21, 23, 107), (107, 23, 25, 108), (108, 25, 27, 109), (109, 27, 29, 110), (110, 29, 31, 111), (111, 31, 33, 112), (112, 33, 35, 113), (113, 35, 37, 114), (114, 37, 39, 115), (115, 39, 41, 116), (116, 41, 43, 117), (117, 43, 45, 118), (118, 45, 47, 119), (119, 47, 49, 120), (120, 49, 51, 121), (121, 51, 53, 122), (122, 53, 55, 123), (123, 55, 57, 124), (124, 57, 59, 125), (125, 59, 61, 126), (3, 1, 63, 61, 59, 57, 55, 53, 51, 49, 47, 45, 43, 41, 39, 37, 35, 33, 31, 29, 27, 25, 23, 21, 19, 17, 15, 13, 11, 9, 7, 5), (126, 61, 63, 127), (127, 63, 1, 96), (0, 2, 4, 6, 8, 10, 12, 14, 16, 18, 20, 22, 24, 26, 28, 30, 32, 34, 36, 38, 40, 42, 44, 46, 48, 50, 52, 54, 56, 58, 60, 62), (62, 95, 64, 0), (60, 94, 95, 62), (58, 93, 94, 60), (56, 92, 93, 58), (54, 91, 92, 56), (52, 90, 91, 54), (50, 89, 90, 52), (48, 88, 89, 50), (46, 87, 88, 48), (44, 86, 87, 46), (42, 85, 86, 44), (40, 84, 85, 42), (38, 83, 84, 40), (36, 82, 83, 38), (34, 81, 82, 36), (32, 80, 81, 34), (30, 79, 80, 32), (28, 78, 79, 30), (26, 77, 78, 28), (24, 76, 77, 26), (22, 75, 76, 24), (20, 74, 75, 22), (18, 73, 74, 20), (16, 72, 73, 18), (14, 71, 72, 16), (12, 70, 71, 14), (10, 69, 70, 12), (8, 68, 69, 10), (6, 67, 68, 8), (4, 66, 67, 6), (2, 65, 66, 4), (0, 64, 65, 2), (95, 127, 96, 64), (94, 126, 127, 95), (93, 125, 126, 94), (92, 124, 125, 93), (91, 123, 124, 92), (90, 122, 123, 91), (89, 121, 122, 90), (88, 120, 121, 89), (87, 119, 120, 88), (86, 118, 119, 87), (85, 117, 118, 86), (84, 116, 117, 85), (83, 115, 116, 84), (82, 114, 115, 83), (81, 113, 114, 82), (80, 112, 113, 81), (79, 111, 112, 80), (78, 110, 111, 79), (77, 109, 110, 78), (76, 108, 109, 77), (75, 107, 108, 76), (74, 106, 107, 75), (73, 105, 106, 74), (72, 104, 105, 73), (71, 103, 104, 72), (70, 102, 103, 71), (69, 101, 102, 70), (68, 100, 101, 69), (67, 99, 100, 68), (66, 98, 99, 67), (65, 97, 98, 66), (64, 96, 97, 65)])
me_cylinder_001.polygons.foreach_set('use_smooth', [True] * 98)
_uv = me_cylinder_001.uv_layers.new(name='UVMap')
_uv.uv.foreach_set('vector', [1.0, 0.9139, 1.0, 1.0, 0.9688, 1.0, 0.9688, 0.9139, 0.9688, 0.9139, 0.9688, 1.0, 0.9375, 1.0, 0.9375, 0.9139, 0.9375, 0.9139, 0.9375, 1.0, 0.9062, 1.0, 0.9062, 0.9139, 0.9062, 0.9139, 0.9062, 1.0, 0.875, 1.0, 0.875, 0.9139, 0.875, 0.9139, 0.875, 1.0, 0.8438, 1.0, 0.8438, 0.9139, 0.8438, 0.9139, 0.8438, 1.0, 0.8125, 1.0, 0.8125, 0.9139, 0.8125, 0.9139, 0.8125, 1.0, 0.7812, 1.0, 0.7812, 0.9139, 0.7812, 0.9139, 0.7812, 1.0, 0.75, 1.0, 0.75, 0.9139, 0.75, 0.9139, 0.75, 1.0, 0.7188, 1.0, 0.7188, 0.9139, 0.7188, 0.9139, 0.7188, 1.0, 0.6875, 1.0, 0.6875, 0.9139, 0.6875, 0.9139, 0.6875, 1.0, 0.6562, 1.0, 0.6562, 0.9139, 0.6562, 0.9139, 0.6562, 1.0, 0.625, 1.0, 0.625, 0.9139, 0.625, 0.9139, 0.625, 1.0, 0.5938, 1.0, 0.5938, 0.9139, 0.5938, 0.9139, 0.5938, 1.0, 0.5625, 1.0, 0.5625, 0.9139, 0.5625, 0.9139, 0.5625, 1.0, 0.5312, 1.0, 0.5312, 0.9139, 0.5312, 0.9139, 0.5312, 1.0, 0.5, 1.0, 0.5, 0.9139, 0.5, 0.9139, 0.5, 1.0, 0.4688, 1.0, 0.4688, 0.9139, 0.4688, 0.9139, 0.4688, 1.0, 0.4375, 1.0, 0.4375, 0.9139, 0.4375, 0.9139, 0.4375, 1.0, 0.4062, 1.0, 0.4062, 0.9139, 0.4062, 0.9139, 0.4062, 1.0, 0.375, 1.0, 0.375, 0.9139, 0.375, 0.9139, 0.375, 1.0, 0.3438, 1.0, 0.3438, 0.9139, 0.3438, 0.9139, 0.3438, 1.0, 0.3125, 1.0, 0.3125, 0.9139, 0.3125, 0.9139, 0.3125, 1.0, 0.2812, 1.0, 0.2812, 0.9139, 0.2812, 0.9139, 0.2812, 1.0, 0.25, 1.0, 0.25, 0.9139, 0.25, 0.9139, 0.25, 1.0, 0.2188, 1.0, 0.2188, 0.9139, 0.2188, 0.9139, 0.2188, 1.0, 0.1875, 1.0, 0.1875, 0.9139, 0.1875, 0.9139, 0.1875, 1.0, 0.1562, 1.0, 0.1562, 0.9139, 0.1562, 0.9139, 0.1562, 1.0, 0.125, 1.0, 0.125, 0.9139, 0.125, 0.9139, 0.125, 1.0, 0.09375, 1.0, 0.09375, 0.9139, 0.09375, 0.9139, 0.09375, 1.0, 0.0625, 1.0, 0.0625, 0.9139, 0.2968, 0.4854, 0.25, 0.49, 0.2032, 0.4854, 0.1582, 0.4717, 0.1167, 0.4496, 0.08029, 0.4197, 0.05045, 0.3833, 0.02827, 0.3418, 0.01461, 0.2968, 0.01, 0.25, 0.01461, 0.2032, 0.02827, 0.1582, 0.05045, 0.1167, 0.08029, 0.08029, 0.1167, 0.05045, 0.1582, 0.02827, 0.2032, 0.01461, 0.25, 0.01, 0.2968, 0.01461, 0.3418, 0.02827, 0.3833, 0.05045, 0.4197, 0.08029, 0.4496, 0.1167, 0.4717, 0.1582, 0.4854, 0.2032, 0.49, 0.25, 0.4854, 0.2968, 0.4717, 0.3418, 0.4496, 0.3833, 0.4197, 0.4197, 0.3833, 0.4496, 0.3418, 0.4717, 0.0625, 0.9139, 0.0625, 1.0, 0.03125, 1.0, 0.03125, 0.9139, 0.03125, 0.9139, 0.03125, 1.0, 0.0, 1.0, 0.0, 0.9139, 0.75, 0.49, 0.7968, 0.4854, 0.8418, 0.4717, 0.8833, 0.4496, 0.9197, 0.4197, 0.9496, 0.3833, 0.9717, 0.3418, 0.9854, 0.2968, 0.99, 0.25, 0.9854, 0.2032, 0.9717, 0.1582, 0.9496, 0.1167, 0.9197, 0.08029, 0.8833, 0.05045, 0.8418, 0.02827, 0.7968, 0.01461, 0.75, 0.01, 0.7032, 0.01461, 0.6582, 0.02827, 0.6167, 0.05045, 0.5803, 0.08029, 0.5504, 0.1167, 0.5283, 0.1582, 0.5146, 0.2032, 0.51, 0.25, 0.5146, 0.2968, 0.5283, 0.3418, 0.5504, 0.3833, 0.5803, 0.4197, 0.6167, 0.4496, 0.6582, 0.4717, 0.7032, 0.4854, 0.03125, 0.5, 0.03125, 0.5693, 0.0, 0.5693, 0.0, 0.5, 0.0625, 0.5, 0.0625, 0.5693, 0.03125, 0.5693, 0.03125, 0.5, 0.09375, 0.5, 0.09375, 0.5693, 0.0625, 0.5693, 0.0625, 0.5, 0.125, 0.5, 0.125, 0.5693, 0.09375, 0.5693, 0.09375, 0.5, 0.1562, 0.5, 0.1562, 0.5693, 0.125, 0.5693, 0.125, 0.5, 0.1875, 0.5, 0.1875, 0.5693, 0.1562, 0.5693, 0.1562, 0.5, 0.2188, 0.5, 0.2188, 0.5693, 0.1875, 0.5693, 0.1875, 0.5, 0.25, 0.5, 0.25, 0.5693, 0.2188, 0.5693, 0.2188, 0.5, 0.2812, 0.5, 0.2812, 0.5693, 0.25, 0.5693, 0.25, 0.5, 0.3125, 0.5, 0.3125, 0.5693, 0.2812, 0.5693, 0.2812, 0.5, 0.3438, 0.5, 0.3438, 0.5693, 0.3125, 0.5693, 0.3125, 0.5, 0.375, 0.5, 0.375, 0.5693, 0.3438, 0.5693, 0.3438, 0.5, 0.4062, 0.5, 0.4062, 0.5693, 0.375, 0.5693, 0.375, 0.5, 0.4375, 0.5, 0.4375, 0.5693, 0.4062, 0.5693, 0.4062, 0.5, 0.4688, 0.5, 0.4688, 0.5693, 0.4375, 0.5693, 0.4375, 0.5, 0.5, 0.5, 0.5, 0.5693, 0.4688, 0.5693, 0.4688, 0.5, 0.5312, 0.5, 0.5312, 0.5693, 0.5, 0.5693, 0.5, 0.5, 0.5625, 0.5, 0.5625, 0.5693, 0.5312, 0.5693, 0.5312, 0.5, 0.5938, 0.5, 0.5938, 0.5693, 0.5625, 0.5693, 0.5625, 0.5, 0.625, 0.5, 0.625, 0.5693, 0.5938, 0.5693, 0.5938, 0.5, 0.6562, 0.5, 0.6562, 0.5693, 0.625, 0.5693, 0.625, 0.5, 0.6875, 0.5, 0.6875, 0.5693, 0.6562, 0.5693, 0.6562, 0.5, 0.7188, 0.5, 0.7188, 0.5693, 0.6875, 0.5693, 0.6875, 0.5, 0.75, 0.5, 0.75, 0.5693, 0.7188, 0.5693, 0.7188, 0.5, 0.7812, 0.5, 0.7812, 0.5693, 0.75, 0.5693, 0.75, 0.5, 0.8125, 0.5, 0.8125, 0.5693, 0.7812, 0.5693, 0.7812, 0.5, 0.8438, 0.5, 0.8438, 0.5693, 0.8125, 0.5693, 0.8125, 0.5, 0.875, 0.5, 0.875, 0.5693, 0.8438, 0.5693, 0.8438, 0.5, 0.9062, 0.5, 0.9062, 0.5693, 0.875, 0.5693, 0.875, 0.5, 0.9375, 0.5, 0.9375, 0.5693, 0.9062, 0.5693, 0.9062, 0.5, 0.9688, 0.5, 0.9688, 0.5693, 0.9375, 0.5693, 0.9375, 0.5, 1.0, 0.5, 1.0, 0.5693, 0.9688, 0.5693, 0.9688, 0.5, 0.03125, 0.5693, 0.03125, 0.9139, 0.0, 0.9139, 0.0, 0.5693, 0.0625, 0.5693, 0.0625, 0.9139, 0.03125, 0.9139, 0.03125, 0.5693, 0.09375, 0.5693, 0.09375, 0.9139, 0.0625, 0.9139, 0.0625, 0.5693, 0.125, 0.5693, 0.125, 0.9139, 0.09375, 0.9139, 0.09375, 0.5693, 0.1562, 0.5693, 0.1562, 0.9139, 0.125, 0.9139, 0.125, 0.5693, 0.1875, 0.5693, 0.1875, 0.9139, 0.1562, 0.9139, 0.1562, 0.5693, 0.2188, 0.5693, 0.2188, 0.9139, 0.1875, 0.9139, 0.1875, 0.5693, 0.25, 0.5693, 0.25, 0.9139, 0.2188, 0.9139, 0.2188, 0.5693, 0.2812, 0.5693, 0.2812, 0.9139, 0.25, 0.9139, 0.25, 0.5693, 0.3125, 0.5693, 0.3125, 0.9139, 0.2812, 0.9139, 0.2812, 0.5693, 0.3438, 0.5693, 0.3438, 0.9139, 0.3125, 0.9139, 0.3125, 0.5693, 0.375, 0.5693, 0.375, 0.9139, 0.3438, 0.9139, 0.3438, 0.5693, 0.4062, 0.5693, 0.4062, 0.9139, 0.375, 0.9139, 0.375, 0.5693, 0.4375, 0.5693, 0.4375, 0.9139, 0.4062, 0.9139, 0.4062, 0.5693, 0.4688, 0.5693, 0.4688, 0.9139, 0.4375, 0.9139, 0.4375, 0.5693, 0.5, 0.5693, 0.5, 0.9139, 0.4688, 0.9139, 0.4688, 0.5693, 0.5312, 0.5693, 0.5312, 0.9139, 0.5, 0.9139, 0.5, 0.5693, 0.5625, 0.5693, 0.5625, 0.9139, 0.5312, 0.9139, 0.5312, 0.5693, 0.5938, 0.5693, 0.5938, 0.9139, 0.5625, 0.9139, 0.5625, 0.5693, 0.625, 0.5693, 0.625, 0.9139, 0.5938, 0.9139, 0.5938, 0.5693, 0.6562, 0.5693, 0.6562, 0.9139, 0.625, 0.9139, 0.625, 0.5693, 0.6875, 0.5693, 0.6875, 0.9139, 0.6562, 0.9139, 0.6562, 0.5693, 0.7188, 0.5693, 0.7188, 0.9139, 0.6875, 0.9139, 0.6875, 0.5693, 0.75, 0.5693, 0.75, 0.9139, 0.7188, 0.9139, 0.7188, 0.5693, 0.7812, 0.5693, 0.7812, 0.9139, 0.75, 0.9139, 0.75, 0.5693, 0.8125, 0.5693, 0.8125, 0.9139, 0.7812, 0.9139, 0.7812, 0.5693, 0.8438, 0.5693, 0.8438, 0.9139, 0.8125, 0.9139, 0.8125, 0.5693, 0.875, 0.5693, 0.875, 0.9139, 0.8438, 0.9139, 0.8438, 0.5693, 0.9062, 0.5693, 0.9062, 0.9139, 0.875, 0.9139, 0.875, 0.5693, 0.9375, 0.5693, 0.9375, 0.9139, 0.9062, 0.9139, 0.9062, 0.5693, 0.9688, 0.5693, 0.9688, 0.9139, 0.9375, 0.9139, 0.9375, 0.5693, 1.0, 0.5693, 1.0, 0.9139, 0.9688, 0.9139, 0.9688, 0.5693])
me_cylinder_001.update()

# ---- objects
ob_cylinder = bpy.data.objects.new('Cylinder', me_cylinder)
ob_cube = bpy.data.objects.new('Cube', me_cube_001)
ob_cube_001 = bpy.data.objects.new('Cube.001', me_cube_002)
ob_cube_002 = bpy.data.objects.new('Cube.002', me_cube_004)
ob_cube_003 = bpy.data.objects.new('Cube.003', me_cube_005)
ob_cylinder_001 = bpy.data.objects.new('Cylinder.001', me_cylinder_001)

# ---- transforms, parenting, visibility, modifiers, constraints
ob_cylinder.location = (0.0, 0.0, 5.179)
ob_cylinder.scale = (1.0, 1.0, 3.629)
_m = ob_cylinder.modifiers.new('Bevel', 'BEVEL')
_m.segments = 5
ob_cube.location = (0.8, 0.0, 10.81)
ob_cube.scale = (-0.04002, 0.1374, 0.226)
_m = ob_cube.modifiers.new('Bevel', 'BEVEL')
_m.width = 0.2
_m.width_pct = 0.2
_m.segments = 2
ob_cube_001.location = (0.0, -0.8, 10.81)
ob_cube_001.rotation_euler = (0.0, -0.0, 1.571)
ob_cube_001.scale = (-0.04002, 0.1374, 0.226)
_m = ob_cube_001.modifiers.new('Bevel', 'BEVEL')
_m.width = 0.2
_m.width_pct = 0.2
_m.segments = 2
ob_cube_002.location = (-0.8, 0.0, 10.81)
ob_cube_002.scale = (-0.04002, 0.1374, 0.226)
_m = ob_cube_002.modifiers.new('Bevel', 'BEVEL')
_m.width = 0.2
_m.width_pct = 0.2
_m.segments = 2
ob_cube_003.location = (0.0, 0.8, 10.81)
ob_cube_003.rotation_euler = (0.0, -0.0, 1.571)
ob_cube_003.scale = (-0.04002, 0.1374, 0.226)
_m = ob_cube_003.modifiers.new('Bevel', 'BEVEL')
_m.width = 0.2
_m.width_pct = 0.2
_m.segments = 2
ob_cylinder_001.location = (0.0, 0.0, 11.11)
ob_cylinder_001.scale = (1.0, 1.0, 0.05423)
_m = ob_cylinder_001.modifiers.new('Bevel', 'BEVEL')
_m.width = 0.15
_m.width_pct = 0.15
_m.segments = 2
_m.angle_limit = 1.047

# ---- collection membership
col_collection.objects.link(ob_cylinder)
col_collection.objects.link(ob_cube)
col_collection.objects.link(ob_cube_001)
col_collection.objects.link(ob_cube_002)
col_collection.objects.link(ob_cube_003)
col_collection.objects.link(ob_cylinder_001)

# ---- scene / render settings (as saved in the file)
scene.frame_start = 1; scene.frame_end = 250; scene.frame_set(1)
scene.render.engine = 'BLENDER_EEVEE_NEXT'
scene.cycles.sampling_pattern = 'TABULATED_SOBOL'
scene.cycles.use_light_tree = False
scene.view_settings.view_transform = 'Filmic'
bpy.context.view_layer.update()

# ---- added for rendering (the .blend has no active camera and no usable light): camera, sun
cam_auto = bpy.data.cameras.new('AutoCamera')
cam_auto.lens = 50.0
cam_auto.sensor_width = 36.0
cam_auto.clip_end = 1000.0
ob_auto_camera = bpy.data.objects.new('AutoCamera', cam_auto)
scene.collection.objects.link(ob_auto_camera)
ob_auto_camera.location = (10.0054, -12.0065, 14.3624)
ob_auto_camera.rotation_euler = (1.09748, -7.21219e-08, 0.694738)
scene.camera = ob_auto_camera
light_auto_sun = bpy.data.lights.new('AutoSun', 'SUN')
light_auto_sun.energy = 3.0
light_auto_sun.angle = 0.0523599
ob_auto_sun = bpy.data.objects.new('AutoSun', light_auto_sun)
scene.collection.objects.link(ob_auto_sun)
ob_auto_sun.rotation_euler = (0.872665, 0.174533, 0.523599)
bpy.context.view_layer.update()
